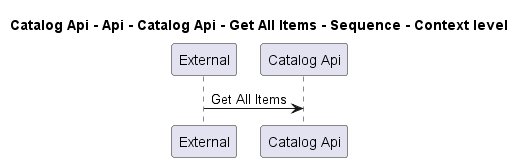

The diagram above was rendered by PlantUML. Its source (embedded in the PNG):
@startuml
!pragma layout smetana

title Catalog Api - Api - Catalog Api - Get All Items - Sequence - Context level

participant "External" as C4InterFlow.SoftwareSystems.ExternalSystem
participant "Catalog Api" as dotnet.eShop.Architecture.SoftwareSystems.CatalogApi

C4InterFlow.SoftwareSystems.ExternalSystem -> dotnet.eShop.Architecture.SoftwareSystems.CatalogApi : Get All Items


@enduml